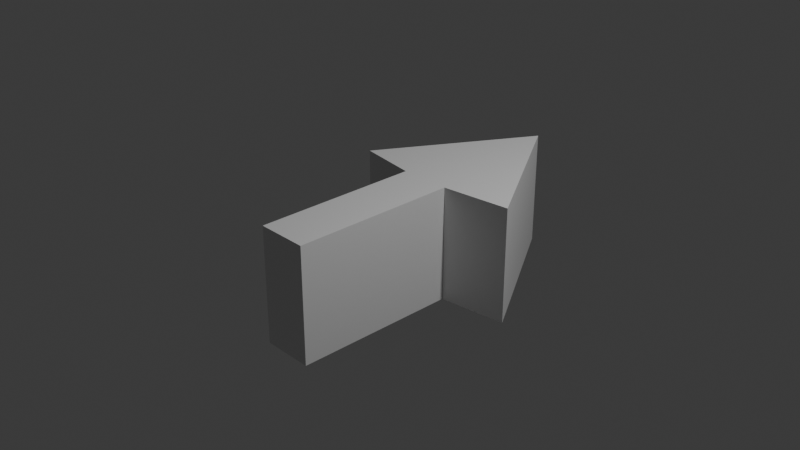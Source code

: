 # Source: arrow.blend  (saved by Blender 4.0.36; exported with 4.5.12 LTS)
import bpy
from mathutils import Matrix  # noqa: F401  (used for matrix-valued properties, if any)

bpy.ops.wm.read_factory_settings(use_empty=True)
scene = bpy.context.scene
scene.name = 'Scene'

# ---- collections
col_collection = bpy.data.collections.new('Collection'); scene.collection.children.link(col_collection)

# ---- materials (node trees are filled in below, after node groups)
mat_material = bpy.data.materials.new('Material')
mat_material.alpha_threshold = 0.0
mat_material.use_transparent_shadow = False
mat_material.roughness = 0.5
mat_material.line_color = (0.0, 0.0, 0.0, 1.0)

# ---- material node trees
mat_material.use_nodes = True; mat_material.node_tree.nodes.clear()
_N = mat_material.node_tree.nodes; _L = mat_material.node_tree.links
n0 = _N.new('ShaderNodeOutputMaterial'); n0.name = 'Material Output'; n0.location = (300, 300)
n1 = _N.new('ShaderNodeBsdfPrincipled'); n1.name = 'Principled BSDF'; n1.location = (10, 300)
n1.inputs[3].default_value = 1.45
_L.new(n1.outputs[0], n0.inputs[0])
n0.is_active_output = True

# ---- world
world_world = bpy.data.worlds.new('World'); scene.world = world_world
world_world.use_nodes = True; world_world.node_tree.nodes.clear()
_N = world_world.node_tree.nodes; _L = world_world.node_tree.links
n0 = _N.new('ShaderNodeOutputWorld'); n0.name = 'World Output'; n0.location = (300, 300)
n1 = _N.new('ShaderNodeBackground'); n1.name = 'Background'; n1.location = (10, 300)
n1.inputs[0].default_value = (0.05088, 0.05088, 0.05088, 1.0)
_L.new(n1.outputs[0], n0.inputs[0])
n0.is_active_output = True
world_world.color = (0.05088, 0.05088, 0.05088)
world_world.use_sun_shadow = False
world_world.sun_shadow_jitter_overblur = 0.0

# ---- cameras
cam_camera = bpy.data.cameras.new('Camera')
cam_camera.clip_end = 100.0
cam_camera.ortho_scale = 7.314

# ---- lights
light_light = bpy.data.lights.new('Light', 'POINT')
light_light.transmission_factor = 0.0
light_light.use_soft_falloff = False
light_light.energy = 1000.0
light_light.shadow_soft_size = 0.1
light_light.shadow_maximum_resolution = 0.006
light_light.use_absolute_resolution = True

# ---- meshes
me_cube = bpy.data.meshes.new('Cube')
me_cube.from_pydata([(-0.02746, 6.024, 0.2981), (-0.02746, 6.024, -1.0), (0.2359, 2.404, 0.2981), (0.2359, 2.404, -1.0), (0.2359, 4.262, 0.2981), (-0.33, 4.262, -1.0), (-0.33, 2.404, 0.2981), (-0.33, 2.404, -1.0), (-1.0, 4.359, -1.0), (1.0, 4.359, 0.2981), (-1.0, 4.359, 0.2981), (1.0, 4.359, -1.0), (-0.33, 4.262, 0.2981), (0.2359, 4.262, -1.0)], [], [(4, 12, 6, 2), (3, 2, 6, 7), (7, 6, 12, 5), (5, 13, 3, 7), (13, 4, 2, 3), (11, 9, 4, 13), (1, 0, 9, 11), (1, 11, 8), (5, 12, 10, 8), (0, 10, 9), (10, 0, 1, 8), (8, 11, 13, 5), (9, 10, 12, 4)])
_uv = me_cube.uv_layers.new(name='UVMap')
_uv.uv.foreach_set('vector', [0.625, 0.5627, 0.875, 0.5627, 0.875, 0.75, 0.625, 0.75, 0.375, 0.75, 0.625, 0.75, 0.625, 1.0, 0.375, 1.0, 0.375, 0.0, 0.625, 0.0, 0.625, 0.1873, 0.375, 0.1873, 0.125, 0.5627, 0.375, 0.5627, 0.375, 0.75, 0.125, 0.75, 0.375, 0.5627, 0.625, 0.5627, 0.625, 0.75, 0.375, 0.75, 0.375, 0.5593, 0.625, 0.5593, 0.625, 0.5627, 0.375, 0.5627, 0.375, 0.5, 0.625, 0.5, 0.625, 0.5593, 0.375, 0.5593, 0.375, 0.5, 0.375, 0.5593, 0.125, 0.5593, 0.375, 0.1873, 0.625, 0.1873, 0.625, 0.1907, 0.375, 0.1907, 0.625, 0.5, 0.875, 0.5593, 0.625, 0.5593, 0.625, 0.1907, 0.625, 0.5, 0.375, 0.5, 0.375, 0.1907, 0.125, 0.5593, 0.375, 0.5593, 0.375, 0.5627, 0.125, 0.5627, 0.625, 0.5593, 0.875, 0.5593, 0.875, 0.5627, 0.625, 0.5627])
me_cube.materials.append(mat_material)
me_cube.use_mirror_vertex_groups = False
me_cube.update()

# ---- objects
ob_cube = bpy.data.objects.new('Cube', me_cube)
ob_light = bpy.data.objects.new('Light', light_light)
ob_camera = bpy.data.objects.new('Camera', cam_camera)

# ---- transforms, parenting, visibility, modifiers, constraints
ob_cube.location = (0.0, -3.856, 0.0)
ob_cube.lock_rotations_4d = False
ob_cube.empty_display_type = 'ARROWS'
ob_cube.lineart.crease_threshold = 0.0
ob_light.location = (4.076, 1.005, 5.904)
ob_light.rotation_euler = (0.6503, 0.05522, 1.866)
ob_light.lock_rotations_4d = False
ob_light.empty_display_type = 'ARROWS'
ob_light.color = (0.0, 0.0, 0.0, 0.0)
ob_light.lineart.crease_threshold = 0.0
ob_camera.location = (7.359, -6.926, 4.958)
ob_camera.rotation_euler = (1.109, 0.0, 0.8149)
ob_camera.lock_rotations_4d = False
ob_camera.empty_display_type = 'ARROWS'
ob_camera.color = (0.0, 0.0, 0.0, 0.0)
ob_camera.display_type = 'WIRE'
ob_camera.lineart.crease_threshold = 0.0

# ---- collection membership
col_collection.objects.link(ob_cube)
col_collection.objects.link(ob_light)
col_collection.objects.link(ob_camera)

# ---- scene / render settings (as saved in the file)
scene.camera = ob_camera
scene.frame_start = 1; scene.frame_end = 250; scene.frame_set(1)
scene.render.engine = 'BLENDER_EEVEE_NEXT'
scene.cycles.sampling_pattern = 'TABULATED_SOBOL'
bpy.context.view_layer.update()

